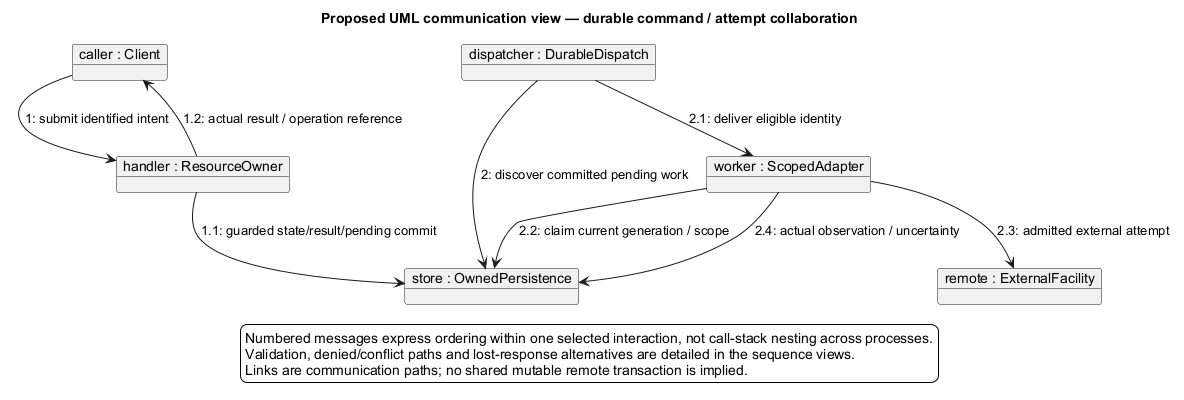

The diagram above was rendered by PlantUML. Its source (embedded in the PNG):
@startuml
' OWNER-MVP-2026-11-04 review: Method / document navigation. Scope-independent process/navigation; provider or runner examples are not MVP prerequisites.
title Proposed UML communication view — durable command / attempt collaboration
skinparam backgroundColor white
skinparam shadowing false
skinparam defaultFontName Arial

object "caller : Client" as C
object "handler : ResourceOwner" as H
object "store : OwnedPersistence" as DB
object "dispatcher : DurableDispatch" as D
object "worker : ScopedAdapter" as W
object "remote : ExternalFacility" as E
C --> H : 1: submit identified intent
H --> DB : 1.1: guarded state/result/pending commit
H --> C : 1.2: actual result / operation reference
D --> DB : 2: discover committed pending work
D --> W : 2.1: deliver eligible identity
W --> DB : 2.2: claim current generation / scope
W --> E : 2.3: admitted external attempt
W --> DB : 2.4: actual observation / uncertainty
legend bottom
 Numbered messages express ordering within one selected interaction, not call-stack nesting across processes.
 Validation, denied/conflict paths and lost-response alternatives are detailed in the sequence views.
 Links are communication paths; no shared mutable remote transaction is implied.
endlegend
@enduml